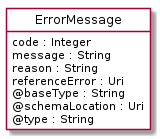

The diagram above was rendered by PlantUML. Its source (embedded in the PNG):
@startuml
hide circle
hide methods
hide stereotype
show <<Enumeration>> stereotype
skinparam class {
   BackgroundColor<<Enumeration>> #E6F5F7
   BackgroundColor<<Ref>> #FFFFE0
   BackgroundColor<<Pivot>> #FFFFFFF
   BackgroundColor<<SimpleType>> #E2F0DA
   BackgroundColor #FCF2E3
}

class ErrorMessage <<Pivot>> {
    code : Integer
    message : String
    reason : String
    referenceError : Uri
    @baseType : String
    @schemaLocation : Uri
    @type : String
}


@enduml